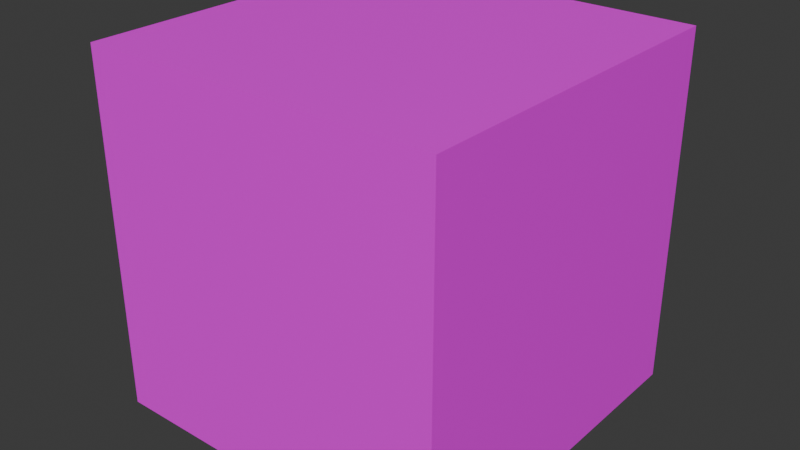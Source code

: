 # Source: grid_box.blend  (saved by Blender 4.1.24; exported with 4.5.12 LTS)
import bpy
from mathutils import Matrix  # noqa: F401  (used for matrix-valued properties, if any)

bpy.ops.wm.read_factory_settings(use_empty=True)
scene = bpy.context.scene
scene.name = 'Scene'

# ---- collections
col_collection = bpy.data.collections.new('Collection'); scene.collection.children.link(col_collection)

# ---- images (referenced by path relative to the original .blend; pixels are not part of the script)
import os
ASSET_DIR = os.environ.get("B2B_ASSET_DIR", "")  # directory of the original .blend (textures are referenced by path, not embedded)
HERE = os.path.dirname(os.path.abspath(__file__))  # packed textures are extracted next to this script under _unpacked/

def load_image(name, relpath, width, height, colorspace="sRGB"):
    """Load a texture the original file referenced (path relative to the .blend, or extracted next to this script)."""
    p = next((c for c in (os.path.join(HERE, relpath), os.path.join(ASSET_DIR, relpath)) if relpath and os.path.exists(c)), "")
    if p:
        img = bpy.data.images.load(p, check_existing=True)
        img.name = name
    else:  # same state as the original file: an image datablock whose file is absent (Cycles renders it pink)
        img = bpy.data.images.new(name, width, height)
        img.source = "FILE"
        img.filepath = "//" + (relpath or name)
    img.colorspace_settings.name = colorspace
    return img
img_grid_bmp = load_image('grid.bmp', 'grid.bmp', 1024, 1024, 'sRGB')

# ---- materials (node trees are filled in below, after node groups)
mat_material_001 = bpy.data.materials.new('Material.001')
mat_material_001.use_transparent_shadow = False

# ---- material node trees
mat_material_001.use_nodes = True; mat_material_001.node_tree.nodes.clear()
_N = mat_material_001.node_tree.nodes; _L = mat_material_001.node_tree.links
n0 = _N.new('ShaderNodeBsdfPrincipled'); n0.name = 'Principled BSDF'; n0.location = (10, 300)
n1 = _N.new('ShaderNodeOutputMaterial'); n1.name = 'Material Output'; n1.location = (300, 300)
n2 = _N.new('ShaderNodeTexImage'); n2.name = 'Image Texture'; n2.location = (-280, 280)
n2.image = img_grid_bmp
_L.new(n0.outputs[0], n1.inputs[0])
_L.new(n2.outputs[0], n0.inputs[0])
n1.is_active_output = True

# ---- world
world_world = bpy.data.worlds.new('World'); scene.world = world_world
world_world.use_nodes = True; world_world.node_tree.nodes.clear()
_N = world_world.node_tree.nodes; _L = world_world.node_tree.links
n0 = _N.new('ShaderNodeOutputWorld'); n0.name = 'World Output'; n0.location = (300, 300)
n1 = _N.new('ShaderNodeBackground'); n1.name = 'Background'; n1.location = (10, 300)
n1.inputs[0].default_value = (0.05088, 0.05088, 0.05088, 1.0)
_L.new(n1.outputs[0], n0.inputs[0])
n0.is_active_output = True
world_world.color = (0.05088, 0.05088, 0.05088)
world_world.use_sun_shadow = False
world_world.sun_shadow_jitter_overblur = 0.0

# ---- meshes
me_plane = bpy.data.meshes.new('Plane')
me_plane.from_pydata([(-0.5, -0.5, -0.5), (0.5, -0.5, -0.5), (-0.5, 0.5, -0.5), (0.5, 0.5, -0.5), (-0.5, -0.5, 0.5), (0.5, -0.5, 0.5), (-0.5, 0.5, 0.5), (0.5, 0.5, 0.5)], [], [(0, 2, 3, 1), (4, 5, 7, 6), (1, 3, 7, 5), (2, 0, 4, 6), (3, 2, 6, 7), (0, 1, 5, 4)])
_uv = me_plane.uv_layers.new(name='UVMap')
_uv.uv.foreach_set('vector', [2.98e-08, 1.0, 1.0, 1.0, 1.0, 0.0, 0.0, 2.98e-08, 0.0, 0.0, 1.0, 0.0, 1.0, 1.0, 0.0, 1.0, 0.9999, 0.9999, 9.993e-05, 0.9999, 9.996e-05, 0.0001001, 0.9999, 0.0001001, 0.0001, 0.0001001, 0.9999, 0.0001001, 0.9999, 0.9999, 9.993e-05, 0.9999, 0.9999, 0.0001001, 0.9999, 0.9999, 0.0001, 0.9999, 0.0001, 0.0001, 0.0001, 0.9999, 0.0001, 0.0001, 0.9999, 0.0001001, 0.9999, 0.9999])
me_plane.materials.append(mat_material_001)
me_plane.update()

# ---- objects
ob_plane = bpy.data.objects.new('Plane', me_plane)

# ---- transforms, parenting, visibility, modifiers, constraints
ob_plane.location = (0.0, 0.0, 0.0)

# ---- collection membership
col_collection.objects.link(ob_plane)

# ---- scene / render settings (as saved in the file)
scene.frame_start = 1; scene.frame_end = 250; scene.frame_set(1)
scene.render.engine = 'BLENDER_EEVEE_NEXT'
scene.cycles.sampling_pattern = 'TABULATED_SOBOL'
scene.eevee.ray_tracing_options.trace_max_roughness = 0.0
bpy.context.view_layer.update()

# ---- added for rendering (the .blend has no active camera and no usable light): camera, sun
cam_auto = bpy.data.cameras.new('AutoCamera')
cam_auto.lens = 50.0
cam_auto.sensor_width = 36.0
cam_auto.clip_end = 1000.0
ob_auto_camera = bpy.data.objects.new('AutoCamera', cam_auto)
scene.collection.objects.link(ob_auto_camera)
ob_auto_camera.location = (1.60254, -1.92304, 1.28203)
ob_auto_camera.rotation_euler = (1.09748, -7.21219e-08, 0.694738)
scene.camera = ob_auto_camera
light_auto_sun = bpy.data.lights.new('AutoSun', 'SUN')
light_auto_sun.energy = 3.0
light_auto_sun.angle = 0.0523599
ob_auto_sun = bpy.data.objects.new('AutoSun', light_auto_sun)
scene.collection.objects.link(ob_auto_sun)
ob_auto_sun.rotation_euler = (0.872665, 0.174533, 0.523599)
bpy.context.view_layer.update()
